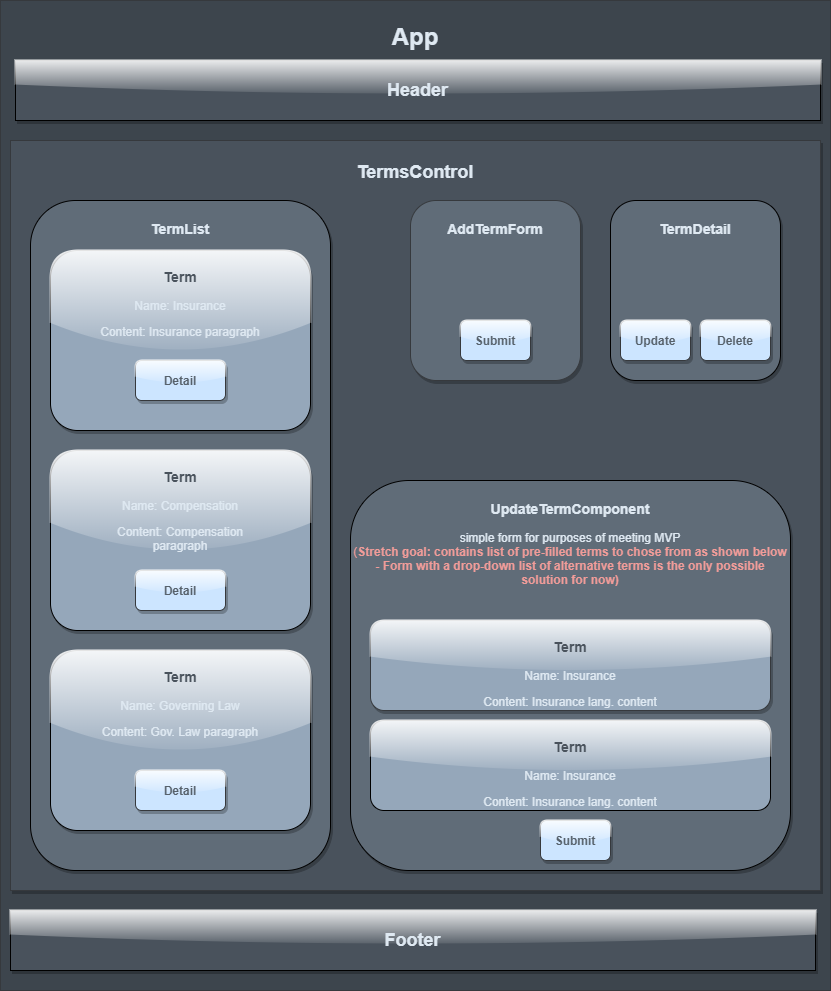

The diagram above was exported from draw.io. Its source (the exported page's mxGraphModel, read from the mxfile embedded in the PNG):
<mxGraphModel dx="1317" dy="1877" grid="1" gridSize="10" guides="1" tooltips="1" connect="1" arrows="1" fold="1" page="1" pageScale="1" pageWidth="850" pageHeight="1100" math="0" shadow="0">
  <root>
    <mxCell id="0" />
    <mxCell id="1" parent="0" />
    <mxCell id="2" value="&lt;h1&gt;&lt;font style=&quot;line-height: 120%&quot; color=&quot;#dfe9f2&quot;&gt;App&lt;/font&gt;&lt;/h1&gt;" style="rounded=0;whiteSpace=wrap;html=1;verticalAlign=top;fillColor=#3D454D;strokeColor=#36393d;" vertex="1" parent="1">
      <mxGeometry x="10" y="-1090" width="830" height="990" as="geometry" />
    </mxCell>
    <mxCell id="3" value="&lt;h2&gt;TermsControl&lt;/h2&gt;" style="rounded=0.5;whiteSpace=wrap;html=1;verticalAlign=top;fillColor=#49525C;strokeColor=#36393d;shadow=1;comic=0;fontColor=#DFE9F2;" vertex="1" parent="1">
      <mxGeometry x="20" y="-950" width="810" height="750" as="geometry" />
    </mxCell>
    <mxCell id="4" value="&lt;h3&gt;TermList&lt;/h3&gt;" style="rounded=1;whiteSpace=wrap;html=1;fontColor=#DFE9F2;verticalAlign=top;fillColor=#606C78;shadow=1;" vertex="1" parent="1">
      <mxGeometry x="40" y="-890" width="300" height="670" as="geometry" />
    </mxCell>
    <mxCell id="5" value="&lt;h3&gt;TermDetail&lt;/h3&gt;" style="rounded=1;whiteSpace=wrap;html=1;fontColor=#DFE9F2;verticalAlign=top;fillColor=#606C78;shadow=1;" vertex="1" parent="1">
      <mxGeometry x="620" y="-890" width="170" height="180" as="geometry" />
    </mxCell>
    <mxCell id="6" value="&lt;h3&gt;&lt;font color=&quot;#49525c&quot;&gt;Term&lt;/font&gt;&lt;/h3&gt;&lt;blockquote&gt;&lt;font color=&quot;#dfe9f2&quot;&gt;Name: Insurance&lt;/font&gt;&lt;/blockquote&gt;&lt;blockquote&gt;&lt;font color=&quot;#dfe9f2&quot;&gt;Content: Insurance paragraph&lt;/font&gt;&lt;/blockquote&gt;" style="rounded=1;whiteSpace=wrap;html=1;fontColor=#5F686B;verticalAlign=top;spacing=0;fillColor=#95A7BA;comic=0;shadow=1;glass=1;" vertex="1" parent="1">
      <mxGeometry x="60" y="-840" width="260" height="180" as="geometry" />
    </mxCell>
    <mxCell id="7" value="Detail" style="rounded=1;whiteSpace=wrap;html=1;fillColor=#cce5ff;strokeColor=#36393d;shadow=1;glass=1;fontStyle=1;fontColor=#56616B;" vertex="1" parent="1">
      <mxGeometry x="145" y="-730" width="90" height="40" as="geometry" />
    </mxCell>
    <mxCell id="8" value="&lt;h3&gt;AddTermForm&lt;/h3&gt;" style="rounded=1;whiteSpace=wrap;html=1;verticalAlign=top;fillColor=#606C78;strokeColor=#36393d;shadow=1;fontColor=#DFE9F2;" vertex="1" parent="1">
      <mxGeometry x="420" y="-890" width="170" height="180" as="geometry" />
    </mxCell>
    <mxCell id="9" value="Update" style="rounded=1;whiteSpace=wrap;html=1;fillColor=#cce5ff;strokeColor=#36393d;glass=1;shadow=1;fontStyle=1;fontColor=#56616B;" vertex="1" parent="1">
      <mxGeometry x="630" y="-770" width="70" height="40" as="geometry" />
    </mxCell>
    <mxCell id="10" value="Delete" style="rounded=1;whiteSpace=wrap;html=1;fillColor=#cce5ff;strokeColor=#36393d;glass=1;shadow=1;fontStyle=1;fontColor=#56616B;" vertex="1" parent="1">
      <mxGeometry x="710" y="-770" width="70" height="40" as="geometry" />
    </mxCell>
    <mxCell id="11" value="Submit" style="rounded=1;whiteSpace=wrap;html=1;fillColor=#cce5ff;strokeColor=#36393d;glass=1;shadow=1;fontStyle=1;fontColor=#56616B;" vertex="1" parent="1">
      <mxGeometry x="470" y="-770" width="70" height="40" as="geometry" />
    </mxCell>
    <mxCell id="12" value="&lt;h3&gt;UpdateTermComponent&lt;/h3&gt;&lt;div&gt;simple form for purposes of meeting MVP&lt;/div&gt;&lt;div&gt;&lt;font color=&quot;#f19c99&quot;&gt;(&lt;b&gt;Stretch goal: contains list of pre-filled terms to chose from as shown below - Form with a drop-down list of alternative terms is the only possible solution for now)&lt;/b&gt;&lt;/font&gt;&lt;/div&gt;" style="rounded=1;whiteSpace=wrap;html=1;fontColor=#DFE9F2;verticalAlign=top;fillColor=#606C78;shadow=1;" vertex="1" parent="1">
      <mxGeometry x="360" y="-610" width="440" height="390" as="geometry" />
    </mxCell>
    <mxCell id="13" value="&lt;h3&gt;&lt;font color=&quot;#49525c&quot;&gt;Term&lt;/font&gt;&lt;/h3&gt;&lt;blockquote&gt;Name: Insurance&lt;/blockquote&gt;&lt;blockquote&gt;Content: Insurance lang. content&lt;/blockquote&gt;" style="rounded=1;whiteSpace=wrap;html=1;verticalAlign=top;spacing=0;fillColor=#95A7BA;strokeColor=#36393d;shadow=1;glass=1;fontColor=#DFE9F2;" vertex="1" parent="1">
      <mxGeometry x="380" y="-470" width="400" height="90" as="geometry" />
    </mxCell>
    <mxCell id="14" value="&lt;h3&gt;&lt;font color=&quot;#49525c&quot;&gt;Term&lt;/font&gt;&lt;/h3&gt;&lt;blockquote&gt;Name: Insurance&lt;/blockquote&gt;&lt;blockquote&gt;Content: Insurance lang. content&lt;/blockquote&gt;" style="rounded=1;whiteSpace=wrap;html=1;fontColor=#DFE9F2;verticalAlign=top;spacing=0;glass=1;fillColor=#95A7BA;" vertex="1" parent="1">
      <mxGeometry x="380" y="-370" width="400" height="90" as="geometry" />
    </mxCell>
    <mxCell id="15" value="Submit" style="rounded=1;whiteSpace=wrap;html=1;fillColor=#cce5ff;strokeColor=#36393d;shadow=1;glass=1;fontStyle=1;fontColor=#56616B;" vertex="1" parent="1">
      <mxGeometry x="550" y="-270" width="70" height="40" as="geometry" />
    </mxCell>
    <mxCell id="16" value="&lt;h2&gt;Header&lt;/h2&gt;" style="rounded=0;whiteSpace=wrap;html=1;fontColor=#DFE9F2;fillColor=#49525C;shadow=1;glass=1;" vertex="1" parent="1">
      <mxGeometry x="25" y="-1030" width="805" height="60" as="geometry" />
    </mxCell>
    <mxCell id="17" value="&lt;h2&gt;Footer&lt;/h2&gt;" style="rounded=0;whiteSpace=wrap;html=1;fontColor=#DFE9F2;fillColor=#49525C;glass=1;shadow=1;" vertex="1" parent="1">
      <mxGeometry x="20" y="-180" width="805" height="60" as="geometry" />
    </mxCell>
    <mxCell id="18" value="&lt;h3&gt;&lt;font color=&quot;#49525c&quot;&gt;Term&lt;/font&gt;&lt;/h3&gt;&lt;blockquote&gt;Name: Compensation&lt;/blockquote&gt;&lt;blockquote&gt;Content: Compensation paragraph&lt;/blockquote&gt;" style="rounded=1;whiteSpace=wrap;html=1;fontColor=#DFE9F2;verticalAlign=top;spacing=0;fillColor=#95A7BA;comic=0;shadow=1;glass=1;" vertex="1" parent="1">
      <mxGeometry x="60" y="-640" width="260" height="180" as="geometry" />
    </mxCell>
    <mxCell id="19" value="Detail" style="rounded=1;whiteSpace=wrap;html=1;fillColor=#cce5ff;strokeColor=#36393d;shadow=1;glass=1;fontStyle=1;fontColor=#56616B;" vertex="1" parent="1">
      <mxGeometry x="145" y="-520" width="90" height="40" as="geometry" />
    </mxCell>
    <mxCell id="20" value="&lt;h3&gt;&lt;font color=&quot;#49525c&quot;&gt;Term&lt;/font&gt;&lt;/h3&gt;&lt;blockquote&gt;Name: Governing Law&lt;/blockquote&gt;&lt;blockquote&gt;Content: Gov. Law paragraph&lt;/blockquote&gt;" style="rounded=1;whiteSpace=wrap;html=1;fontColor=#DFE9F2;verticalAlign=top;spacing=0;fillColor=#95A7BA;comic=0;shadow=1;glass=1;" vertex="1" parent="1">
      <mxGeometry x="60" y="-440" width="260" height="180" as="geometry" />
    </mxCell>
    <mxCell id="21" value="Detail" style="rounded=1;whiteSpace=wrap;html=1;fillColor=#cce5ff;strokeColor=#36393d;shadow=1;glass=1;fontStyle=1;fontColor=#56616B;" vertex="1" parent="1">
      <mxGeometry x="145" y="-320" width="90" height="40" as="geometry" />
    </mxCell>
  </root>
</mxGraphModel>